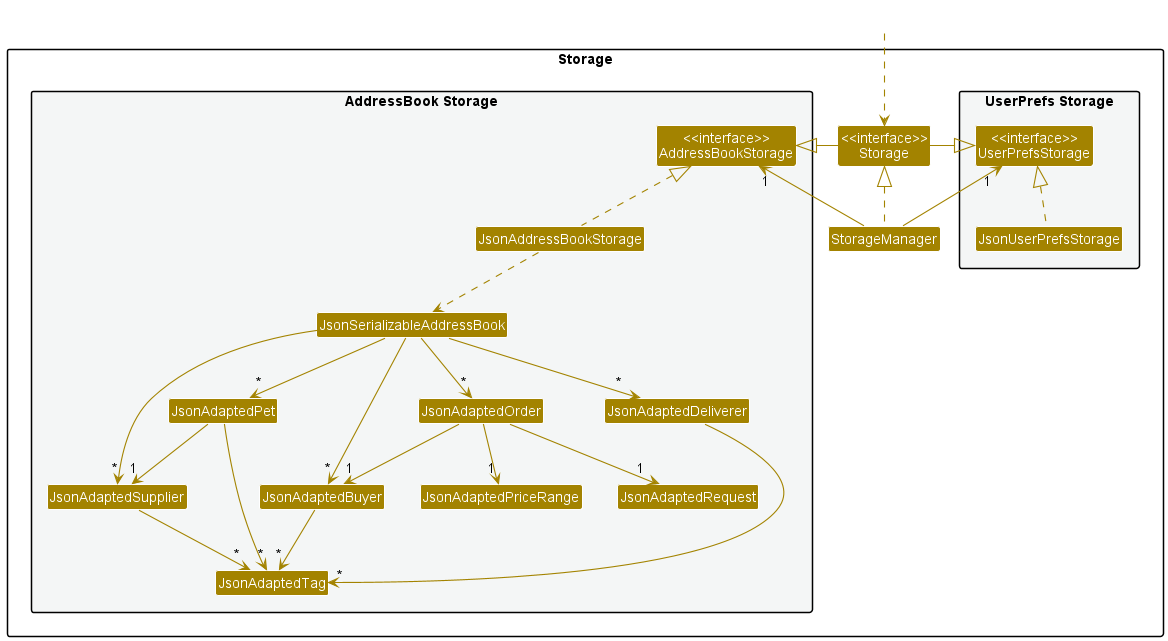

The diagram above was rendered by PlantUML. Its source (embedded in the PNG):
@startuml
!include style.puml
skinparam arrowThickness 1.1
skinparam arrowColor STORAGE_COLOR
skinparam classBackgroundColor STORAGE_COLOR

package Storage{

package "UserPrefs Storage" #F4F6F6{
Class "<<interface>>\nUserPrefsStorage" as UserPrefsStorage
Class JsonUserPrefsStorage
}

Class "<<interface>>\nStorage" as Storage
Class StorageManager

package "AddressBook Storage" #F4F6F6{
Class "<<interface>>\nAddressBookStorage" as AddressBookStorage
Class JsonAddressBookStorage
Class JsonSerializableAddressBook
Class JsonAdaptedBuyer
Class JsonAdaptedSupplier
Class JsonAdaptedDeliverer
Class JsonAdaptedOrder
Class JsonAdaptedPet
Class JsonAdaptedTag
Class JsonAdaptedPriceRange
Class JsonAdaptedRequest
}


}



Class HiddenOutside #FFFFFF
HiddenOutside ..> Storage

StorageManager .up.|> Storage
StorageManager -up-> "1" UserPrefsStorage
StorageManager -up-> "1" AddressBookStorage

Storage -left-|> UserPrefsStorage
Storage -right-|> AddressBookStorage

JsonUserPrefsStorage .up.|> UserPrefsStorage
JsonAddressBookStorage .up.|> AddressBookStorage
JsonAddressBookStorage ..> JsonSerializableAddressBook
JsonSerializableAddressBook --> "*" JsonAdaptedBuyer
JsonSerializableAddressBook --> "*" JsonAdaptedSupplier
JsonSerializableAddressBook --> "*" JsonAdaptedDeliverer
JsonSerializableAddressBook --> "*" JsonAdaptedPet
JsonSerializableAddressBook --> "*" JsonAdaptedOrder
JsonAdaptedBuyer --> "*" JsonAdaptedTag
JsonAdaptedSupplier --> "*" JsonAdaptedTag
JsonAdaptedDeliverer --> "*" JsonAdaptedTag
JsonAdaptedPet --> "*" JsonAdaptedTag
JsonAdaptedPet --> "1" JsonAdaptedSupplier
JsonAdaptedOrder --> "1" JsonAdaptedBuyer
JsonAdaptedOrder --> "1" JsonAdaptedPriceRange
JsonAdaptedOrder --> "1" JsonAdaptedRequest

@enduml